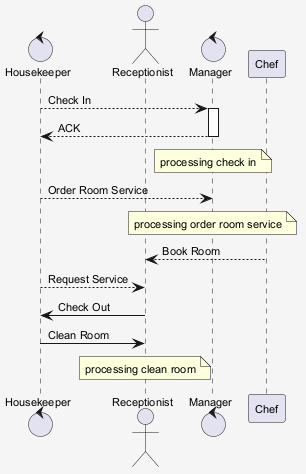

The diagram above was rendered by PlantUML. Its source (embedded in the PNG):
@startuml
skinparam shadowing false
skinparam backgroundColor #F5F5F5
skinparam defaultFontSize 11
control "Housekeeper" as H
actor "Receptionist" as R
control "Manager" as M
participant "Chef" as C
H --> M : Check In
activate M
M --> H : ACK
deactivate M
note over M : processing check in
H --> M : Order Room Service
note over M : processing order room service
C --> R : Book Room
H --> R : Request Service
R -> H : Check Out
H -> R : Clean Room
note over R : processing clean room
@enduml